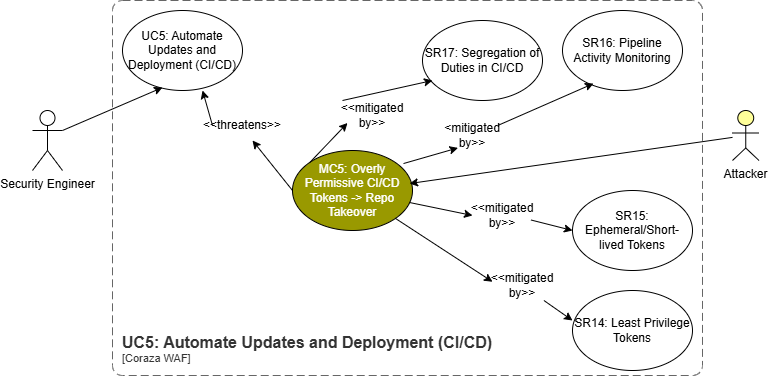

The diagram above was exported from draw.io. Its source (the exported page's mxGraphModel, read from the mxfile embedded in the PNG):
<mxGraphModel dx="1123" dy="1147" grid="1" gridSize="10" guides="1" tooltips="1" connect="1" arrows="1" fold="1" page="1" pageScale="1" pageWidth="850" pageHeight="1100" math="0" shadow="0">
  <root>
    <mxCell id="0" />
    <mxCell id="1" parent="0" />
    <mxCell id="ClajIig_czfuvWfYHkZX-1" value="Security Engineer" style="shape=umlActor;verticalLabelPosition=bottom;verticalAlign=top;html=1;outlineConnect=0;" parent="1" vertex="1">
      <mxGeometry x="70" y="320" width="30" height="60" as="geometry" />
    </mxCell>
    <mxCell id="ClajIig_czfuvWfYHkZX-2" value="Attacker" style="html=1;outlineConnect=0;whiteSpace=wrap;fillColor=#ffff99;verticalLabelPosition=bottom;verticalAlign=top;align=center;shape=mxgraph.archimate3.actor;" parent="1" vertex="1">
      <mxGeometry x="770" y="320" width="26.5" height="50" as="geometry" />
    </mxCell>
    <object placeholders="1" c4Name="UC5: Automate Updates and Deployment (CI/CD)" c4Type="ContainerScopeBoundary" c4Application="Coraza WAF" label="&lt;font style=&quot;font-size: 16px&quot;&gt;&lt;b&gt;&lt;div style=&quot;text-align: left&quot;&gt;%c4Name%&lt;/div&gt;&lt;/b&gt;&lt;/font&gt;&lt;div style=&quot;text-align: left&quot;&gt;[%c4Application%]&lt;/div&gt;" id="ClajIig_czfuvWfYHkZX-5">
      <mxCell style="rounded=1;fontSize=11;whiteSpace=wrap;html=1;dashed=1;arcSize=20;fillColor=none;strokeColor=#666666;fontColor=#333333;labelBackgroundColor=none;align=left;verticalAlign=bottom;labelBorderColor=none;spacingTop=0;spacing=10;dashPattern=8 4;metaEdit=1;rotatable=0;perimeter=rectanglePerimeter;noLabel=0;labelPadding=0;allowArrows=0;connectable=0;expand=0;recursiveResize=0;editable=1;pointerEvents=0;absoluteArcSize=1;points=[[0.25,0,0],[0.5,0,0],[0.75,0,0],[1,0.25,0],[1,0.5,0],[1,0.75,0],[0.75,1,0],[0.5,1,0],[0.25,1,0],[0,0.75,0],[0,0.5,0],[0,0.25,0]];" parent="1" vertex="1">
        <mxGeometry x="150" y="210" width="590" height="375" as="geometry" />
      </mxCell>
    </object>
    <mxCell id="ClajIig_czfuvWfYHkZX-8" value="SR17: Segregation of Duties in CI/CD" style="ellipse;whiteSpace=wrap;html=1;" parent="1" vertex="1">
      <mxGeometry x="460" y="230" width="120" height="80" as="geometry" />
    </mxCell>
    <mxCell id="ClajIig_czfuvWfYHkZX-9" value="SR15: Ephemeral/Short-lived Tokens" style="ellipse;whiteSpace=wrap;html=1;" parent="1" vertex="1">
      <mxGeometry x="610" y="400" width="120" height="80" as="geometry" />
    </mxCell>
    <mxCell id="ClajIig_czfuvWfYHkZX-10" value="SR14: Least Privilege Tokens" style="ellipse;whiteSpace=wrap;html=1;" parent="1" vertex="1">
      <mxGeometry x="610" y="500" width="120" height="80" as="geometry" />
    </mxCell>
    <mxCell id="ClajIig_czfuvWfYHkZX-11" value="SR16: Pipeline Activity Monitoring" style="ellipse;whiteSpace=wrap;html=1;" parent="1" vertex="1">
      <mxGeometry x="600" y="220" width="120" height="80" as="geometry" />
    </mxCell>
    <mxCell id="ClajIig_czfuvWfYHkZX-12" value="&lt;font style=&quot;color: rgb(255, 255, 255);&quot;&gt;MC5: Overly Permissive CI/CD Tokens -&amp;gt; Repo Takeover&lt;/font&gt;" style="ellipse;whiteSpace=wrap;html=1;fillColor=light-dark(#999900,#666600);" parent="1" vertex="1">
      <mxGeometry x="330" y="360" width="120" height="80" as="geometry" />
    </mxCell>
    <mxCell id="ClajIig_czfuvWfYHkZX-13" value="UC5: Automate Updates and Deployment (CI/CD)" style="ellipse;whiteSpace=wrap;html=1;" parent="1" vertex="1">
      <mxGeometry x="160" y="220" width="120" height="80" as="geometry" />
    </mxCell>
    <mxCell id="ClajIig_czfuvWfYHkZX-14" value="" style="endArrow=classic;html=1;rounded=0;exitX=1;exitY=0.3333333333333333;exitDx=0;exitDy=0;exitPerimeter=0;entryX=0.333;entryY=0.963;entryDx=0;entryDy=0;entryPerimeter=0;" parent="1" source="ClajIig_czfuvWfYHkZX-1" target="ClajIig_czfuvWfYHkZX-13" edge="1">
      <mxGeometry width="50" height="50" relative="1" as="geometry">
        <mxPoint x="400" y="580" as="sourcePoint" />
        <mxPoint x="450" y="530" as="targetPoint" />
      </mxGeometry>
    </mxCell>
    <mxCell id="ClajIig_czfuvWfYHkZX-15" value="" style="endArrow=classic;html=1;rounded=0;entryX=0.975;entryY=0.413;entryDx=0;entryDy=0;entryPerimeter=0;" parent="1" source="ClajIig_czfuvWfYHkZX-2" target="ClajIig_czfuvWfYHkZX-12" edge="1">
      <mxGeometry width="50" height="50" relative="1" as="geometry">
        <mxPoint x="400" y="580" as="sourcePoint" />
        <mxPoint x="450" y="530" as="targetPoint" />
      </mxGeometry>
    </mxCell>
    <mxCell id="ClajIig_czfuvWfYHkZX-16" value="" style="endArrow=classic;html=1;rounded=0;entryX=0;entryY=0.375;entryDx=0;entryDy=0;entryPerimeter=0;" parent="1" source="ClajIig_czfuvWfYHkZX-23" target="ClajIig_czfuvWfYHkZX-10" edge="1">
      <mxGeometry width="50" height="50" relative="1" as="geometry">
        <mxPoint x="400" y="580" as="sourcePoint" />
        <mxPoint x="450" y="530" as="targetPoint" />
      </mxGeometry>
    </mxCell>
    <mxCell id="ClajIig_czfuvWfYHkZX-17" value="" style="endArrow=classic;html=1;rounded=0;exitX=0.975;exitY=0.65;exitDx=0;exitDy=0;exitPerimeter=0;entryX=0;entryY=0.5;entryDx=0;entryDy=0;" parent="1" source="ClajIig_czfuvWfYHkZX-22" target="ClajIig_czfuvWfYHkZX-9" edge="1">
      <mxGeometry width="50" height="50" relative="1" as="geometry">
        <mxPoint x="400" y="580" as="sourcePoint" />
        <mxPoint x="450" y="530" as="targetPoint" />
      </mxGeometry>
    </mxCell>
    <mxCell id="ClajIig_czfuvWfYHkZX-18" value="" style="endArrow=classic;html=1;rounded=0;exitX=0.925;exitY=0.163;exitDx=0;exitDy=0;exitPerimeter=0;entryX=0.258;entryY=0.913;entryDx=0;entryDy=0;entryPerimeter=0;" parent="1" source="ClajIig_czfuvWfYHkZX-21" target="ClajIig_czfuvWfYHkZX-11" edge="1">
      <mxGeometry width="50" height="50" relative="1" as="geometry">
        <mxPoint x="400" y="580" as="sourcePoint" />
        <mxPoint x="450" y="530" as="targetPoint" />
      </mxGeometry>
    </mxCell>
    <mxCell id="ClajIig_czfuvWfYHkZX-19" value="" style="endArrow=classic;html=1;rounded=0;exitX=0;exitY=0;exitDx=0;exitDy=0;entryX=0.083;entryY=0.75;entryDx=0;entryDy=0;entryPerimeter=0;" parent="1" source="ClajIig_czfuvWfYHkZX-24" target="ClajIig_czfuvWfYHkZX-8" edge="1">
      <mxGeometry width="50" height="50" relative="1" as="geometry">
        <mxPoint x="400" y="580" as="sourcePoint" />
        <mxPoint x="450" y="530" as="targetPoint" />
      </mxGeometry>
    </mxCell>
    <mxCell id="ClajIig_czfuvWfYHkZX-20" value="" style="endArrow=classic;html=1;rounded=0;exitX=0;exitY=0.5;exitDx=0;exitDy=0;entryX=0.667;entryY=1;entryDx=0;entryDy=0;entryPerimeter=0;" parent="1" source="ClajIig_czfuvWfYHkZX-25" target="ClajIig_czfuvWfYHkZX-13" edge="1">
      <mxGeometry width="50" height="50" relative="1" as="geometry">
        <mxPoint x="400" y="580" as="sourcePoint" />
        <mxPoint x="450" y="530" as="targetPoint" />
      </mxGeometry>
    </mxCell>
    <mxCell id="ClajIig_czfuvWfYHkZX-26" value="" style="endArrow=classic;html=1;rounded=0;exitX=0;exitY=0.5;exitDx=0;exitDy=0;entryX=0.667;entryY=1;entryDx=0;entryDy=0;entryPerimeter=0;" parent="1" source="ClajIig_czfuvWfYHkZX-12" target="ClajIig_czfuvWfYHkZX-25" edge="1">
      <mxGeometry width="50" height="50" relative="1" as="geometry">
        <mxPoint x="330" y="400" as="sourcePoint" />
        <mxPoint x="240" y="300" as="targetPoint" />
      </mxGeometry>
    </mxCell>
    <mxCell id="ClajIig_czfuvWfYHkZX-25" value="&amp;lt;&amp;lt;threatens&amp;gt;&amp;gt;" style="text;html=1;align=center;verticalAlign=middle;whiteSpace=wrap;rounded=0;" parent="1" vertex="1">
      <mxGeometry x="250" y="320" width="60" height="30" as="geometry" />
    </mxCell>
    <mxCell id="ClajIig_czfuvWfYHkZX-27" value="" style="endArrow=classic;html=1;rounded=0;exitX=0;exitY=0;exitDx=0;exitDy=0;entryX=0.083;entryY=0.75;entryDx=0;entryDy=0;entryPerimeter=0;" parent="1" source="ClajIig_czfuvWfYHkZX-12" target="ClajIig_czfuvWfYHkZX-24" edge="1">
      <mxGeometry width="50" height="50" relative="1" as="geometry">
        <mxPoint x="348" y="372" as="sourcePoint" />
        <mxPoint x="470" y="290" as="targetPoint" />
      </mxGeometry>
    </mxCell>
    <mxCell id="ClajIig_czfuvWfYHkZX-24" value="&amp;lt;&amp;lt;mitigated by&amp;gt;&amp;gt;" style="text;html=1;align=center;verticalAlign=middle;whiteSpace=wrap;rounded=0;" parent="1" vertex="1">
      <mxGeometry x="380" y="310" width="60" height="30" as="geometry" />
    </mxCell>
    <mxCell id="ClajIig_czfuvWfYHkZX-28" value="" style="endArrow=classic;html=1;rounded=0;entryX=0;entryY=0.375;entryDx=0;entryDy=0;entryPerimeter=0;" parent="1" source="ClajIig_czfuvWfYHkZX-12" target="ClajIig_czfuvWfYHkZX-23" edge="1">
      <mxGeometry width="50" height="50" relative="1" as="geometry">
        <mxPoint x="435" y="427" as="sourcePoint" />
        <mxPoint x="610" y="530" as="targetPoint" />
      </mxGeometry>
    </mxCell>
    <mxCell id="ClajIig_czfuvWfYHkZX-23" value="&amp;lt;&amp;lt;mitigated by&amp;gt;&amp;gt;" style="text;html=1;align=center;verticalAlign=middle;whiteSpace=wrap;rounded=0;" parent="1" vertex="1">
      <mxGeometry x="530" y="480" width="60" height="30" as="geometry" />
    </mxCell>
    <mxCell id="ClajIig_czfuvWfYHkZX-29" value="" style="endArrow=classic;html=1;rounded=0;exitX=0.975;exitY=0.65;exitDx=0;exitDy=0;exitPerimeter=0;entryX=0;entryY=0.5;entryDx=0;entryDy=0;" parent="1" source="ClajIig_czfuvWfYHkZX-12" target="ClajIig_czfuvWfYHkZX-22" edge="1">
      <mxGeometry width="50" height="50" relative="1" as="geometry">
        <mxPoint x="447" y="412" as="sourcePoint" />
        <mxPoint x="610" y="440" as="targetPoint" />
      </mxGeometry>
    </mxCell>
    <mxCell id="ClajIig_czfuvWfYHkZX-22" value="&amp;lt;&amp;lt;mitigated by&amp;gt;&amp;gt;" style="text;html=1;align=center;verticalAlign=middle;whiteSpace=wrap;rounded=0;" parent="1" vertex="1">
      <mxGeometry x="510" y="410" width="60" height="30" as="geometry" />
    </mxCell>
    <mxCell id="ClajIig_czfuvWfYHkZX-30" value="" style="endArrow=classic;html=1;rounded=0;exitX=0.925;exitY=0.163;exitDx=0;exitDy=0;exitPerimeter=0;entryX=0.258;entryY=0.913;entryDx=0;entryDy=0;entryPerimeter=0;" parent="1" source="ClajIig_czfuvWfYHkZX-12" target="ClajIig_czfuvWfYHkZX-21" edge="1">
      <mxGeometry width="50" height="50" relative="1" as="geometry">
        <mxPoint x="441" y="373" as="sourcePoint" />
        <mxPoint x="631" y="293" as="targetPoint" />
      </mxGeometry>
    </mxCell>
    <mxCell id="ClajIig_czfuvWfYHkZX-21" value="&amp;lt;mitigated by&amp;gt;&amp;gt;" style="text;html=1;align=center;verticalAlign=middle;whiteSpace=wrap;rounded=0;" parent="1" vertex="1">
      <mxGeometry x="480" y="330" width="60" height="30" as="geometry" />
    </mxCell>
  </root>
</mxGraphModel>